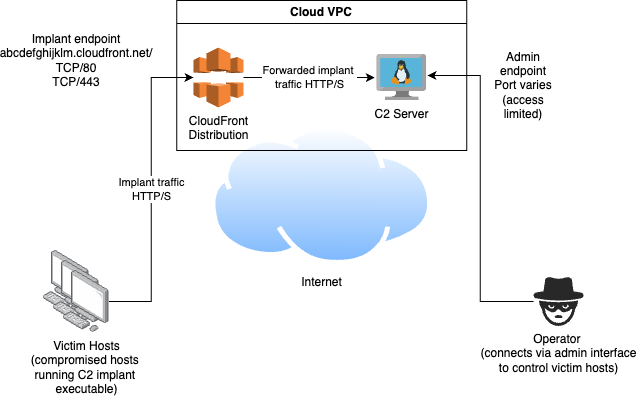

The diagram above was exported from draw.io. Its source (the exported page's mxGraphModel, read from the mxfile embedded in the PNG):
<mxGraphModel dx="1809" dy="1049" grid="1" gridSize="10" guides="1" tooltips="1" connect="1" arrows="1" fold="1" page="1" pageScale="1" pageWidth="827" pageHeight="1169" math="0" shadow="0">
  <root>
    <mxCell id="0" />
    <mxCell id="1" parent="0" />
    <mxCell id="82DZGMLgBxvfcIE3q2FH-1" value="Operator&amp;nbsp;&lt;div&gt;(connects via admin interface&lt;/div&gt;&lt;div&gt;to control victim hosts)&lt;/div&gt;" style="verticalLabelPosition=bottom;sketch=0;html=1;fillColor=#282828;strokeColor=none;verticalAlign=top;pointerEvents=1;align=center;shape=mxgraph.cisco_safe.security_icons.icon36;" parent="1" vertex="1">
      <mxGeometry x="610" y="666.4" width="50" height="49" as="geometry" />
    </mxCell>
    <mxCell id="82DZGMLgBxvfcIE3q2FH-2" value="Internet" style="image;aspect=fixed;perimeter=ellipsePerimeter;html=1;align=center;shadow=0;dashed=0;spacingTop=3;image=img/lib/active_directory/internet_cloud.svg;" parent="1" vertex="1">
      <mxGeometry x="287.15" y="515" width="222.23" height="140" as="geometry" />
    </mxCell>
    <mxCell id="82DZGMLgBxvfcIE3q2FH-3" value="" style="image;points=[];aspect=fixed;html=1;align=center;shadow=0;dashed=0;image=img/lib/allied_telesis/computer_and_terminals/Personal_Computer.svg;" parent="1" vertex="1">
      <mxGeometry x="120" y="640" width="45.6" height="61.800000000000004" as="geometry" />
    </mxCell>
    <mxCell id="82DZGMLgBxvfcIE3q2FH-5" value="" style="image;points=[];aspect=fixed;html=1;align=center;shadow=0;dashed=0;image=img/lib/allied_telesis/computer_and_terminals/Personal_Computer.svg;" parent="1" vertex="1">
      <mxGeometry x="130" y="650" width="45.6" height="61.800000000000004" as="geometry" />
    </mxCell>
    <mxCell id="82DZGMLgBxvfcIE3q2FH-6" value="Victim Hosts&lt;div&gt;(compromised hosts&amp;nbsp;&lt;/div&gt;&lt;div&gt;running C2 implant&amp;nbsp;&lt;/div&gt;&lt;div&gt;executable)&lt;/div&gt;" style="image;points=[];aspect=fixed;html=1;align=center;shadow=0;dashed=0;image=img/lib/allied_telesis/computer_and_terminals/Personal_Computer.svg;" parent="1" vertex="1">
      <mxGeometry x="140" y="660" width="45.6" height="61.800000000000004" as="geometry" />
    </mxCell>
    <mxCell id="82DZGMLgBxvfcIE3q2FH-17" value="Admin endpoint&lt;div&gt;Port varies&lt;/div&gt;&lt;div&gt;(access limited)&lt;/div&gt;" style="text;strokeColor=none;align=center;fillColor=none;html=1;verticalAlign=middle;whiteSpace=wrap;rounded=0;" parent="1" vertex="1">
      <mxGeometry x="560" y="440" width="80" height="70" as="geometry" />
    </mxCell>
    <mxCell id="82DZGMLgBxvfcIE3q2FH-20" value="Cloud VPC" style="swimlane;whiteSpace=wrap;html=1;" parent="1" vertex="1">
      <mxGeometry x="253.26" y="390" width="290" height="150" as="geometry" />
    </mxCell>
    <mxCell id="82DZGMLgBxvfcIE3q2FH-21" value="C2 Server" style="image;sketch=0;aspect=fixed;html=1;points=[];align=center;fontSize=12;image=img/lib/mscae/VM_Linux.svg;" parent="82DZGMLgBxvfcIE3q2FH-20" vertex="1">
      <mxGeometry x="200" y="54" width="50" height="46" as="geometry" />
    </mxCell>
    <mxCell id="82DZGMLgBxvfcIE3q2FH-28" value="Forwarded implant&amp;nbsp;&lt;div&gt;traffic HTTP/S&lt;/div&gt;" style="edgeStyle=orthogonalEdgeStyle;rounded=0;orthogonalLoop=1;jettySize=auto;html=1;entryX=-0.04;entryY=0.5;entryDx=0;entryDy=0;entryPerimeter=0;exitX=1;exitY=0.5;exitDx=0;exitDy=0;exitPerimeter=0;" parent="82DZGMLgBxvfcIE3q2FH-20" source="D-NuGleg7cKSs8rVnO2v-1" target="82DZGMLgBxvfcIE3q2FH-21" edge="1">
      <mxGeometry relative="1" as="geometry">
        <mxPoint x="76.74000000000001" y="77" as="sourcePoint" />
      </mxGeometry>
    </mxCell>
    <mxCell id="D-NuGleg7cKSs8rVnO2v-1" value="CloudFront&lt;div&gt;Distribution&lt;/div&gt;" style="outlineConnect=0;dashed=0;verticalLabelPosition=bottom;verticalAlign=top;align=center;html=1;shape=mxgraph.aws3.cloudfront;fillColor=#F58536;gradientColor=none;" vertex="1" parent="82DZGMLgBxvfcIE3q2FH-20">
      <mxGeometry x="16.74000000000001" y="47" width="50" height="60" as="geometry" />
    </mxCell>
    <mxCell id="82DZGMLgBxvfcIE3q2FH-30" style="edgeStyle=orthogonalEdgeStyle;rounded=0;orthogonalLoop=1;jettySize=auto;html=1;entryX=1.015;entryY=0.457;entryDx=0;entryDy=0;entryPerimeter=0;" parent="1" source="82DZGMLgBxvfcIE3q2FH-1" target="82DZGMLgBxvfcIE3q2FH-21" edge="1">
      <mxGeometry relative="1" as="geometry" />
    </mxCell>
    <mxCell id="D-NuGleg7cKSs8rVnO2v-2" value="Implant endpoint&lt;div&gt;abcdefghijklm.cloudfront.net/&lt;div&gt;TCP/80&lt;/div&gt;&lt;div&gt;TCP/443&lt;/div&gt;&lt;/div&gt;" style="text;strokeColor=none;align=center;fillColor=none;html=1;verticalAlign=middle;whiteSpace=wrap;rounded=0;" vertex="1" parent="1">
      <mxGeometry x="92.8" y="400" width="120" height="100" as="geometry" />
    </mxCell>
    <mxCell id="D-NuGleg7cKSs8rVnO2v-5" value="Implant traffic&lt;div&gt;HTTP/S&lt;/div&gt;" style="edgeStyle=orthogonalEdgeStyle;rounded=0;orthogonalLoop=1;jettySize=auto;html=1;entryX=0;entryY=0.5;entryDx=0;entryDy=0;entryPerimeter=0;" edge="1" parent="1" source="82DZGMLgBxvfcIE3q2FH-6" target="D-NuGleg7cKSs8rVnO2v-1">
      <mxGeometry relative="1" as="geometry" />
    </mxCell>
  </root>
</mxGraphModel>